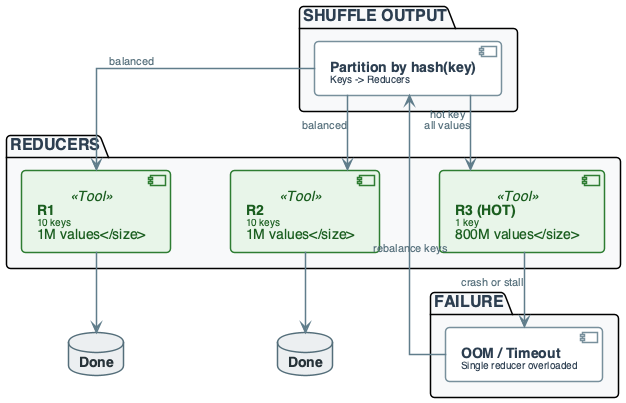

The diagram above was rendered by PlantUML. Its source (embedded in the PNG):
@startuml
'=================================================
' CANONICAL DIAGRAM TEMPLATE - DATA ENGINEERING
'=================================================

top to bottom direction
skinparam linetype ortho
skinparam shadowing false
skinparam roundcorner 8
skinparam handwritten false
skinparam nodesep 60
skinparam ranksep 40

'-------------------------
' FONT & GLOBAL STYLE
'-------------------------
skinparam defaultFontName "Segoe UI, Helvetica, sans-serif"
skinparam defaultFontSize 16
skinparam defaultFontColor #2C3E50

'-------------------------
' GENERIC BOX STYLE
'-------------------------
skinparam rectangle {
    BackgroundColor #F8F9FA
    BorderColor #90A4AE
    BorderThickness 2
    FontColor #263238
    FontSize 14
    FontStyle bold
    Padding 20
}

skinparam component {
    BackgroundColor #FFFFFF
    BorderColor #78909C
    BorderThickness 1.5
    FontSize 14
    Padding 12
}

skinparam database {
    BackgroundColor #ECEFF1
    BorderColor #546E7A
    BorderThickness 1.5
    FontSize 14
    FontColor #263238
}

skinparam arrow {
    Color #607D8B
    Thickness 1.5
    FontSize 11
    FontColor #546E7A
}

'-------------------------
' SEMANTIC STEREOTYPES
'-------------------------
skinparam component<<UI>> {
    BorderColor #8E24AA
    BackgroundColor #F3E5F5
    FontColor #4A148C
}

skinparam component<<Agent>> {
    BorderColor #0288D1
    BackgroundColor #E1F5FE
    FontColor #01579B
}

skinparam component<<Tool>> {
    BorderColor #2E7D32
    BackgroundColor #E8F5E9
    FontColor #1B5E20
}

skinparam component<<Config>> {
    BorderColor #F57C00
    BackgroundColor #FFF3E0
    FontColor #E65100
}

skinparam component<<Bad>> {
    BorderColor #C62828
    BackgroundColor #FFEBEE
    FontColor #B71C1C
}

skinparam component<<V1>> {
    BorderColor #F57C00
    BackgroundColor #FFF3E0
    FontColor #E65100
}

skinparam component<<V2>> {
    BorderColor #2E7D32
    BackgroundColor #E8F5E9
    FontColor #1B5E20
}

skinparam component<<up>> {
    BackgroundColor #E8F5E9
    BorderColor #2E7D32
}

skinparam component<<down>> {
    BackgroundColor #FFEBEE
    BorderColor #C62828
}

skinparam database<<up>> {
    BackgroundColor #E8F5E9
    BorderColor #2E7D32
}

skinparam database<<down>> {
    BackgroundColor #FFEBEE
    BorderColor #C62828
}

skinparam component<<success>> {
    BackgroundColor #E8F5E9
    BorderColor #2E7D32
}

skinparam component<<failure>> {
    BackgroundColor #FFEBEE
    BorderColor #C62828
}

'=================================================

' FAILURE: DATA SKEW (HOT KEY -> ONE REDUCER)
package "SHUFFLE OUTPUT" #F8F9FA {
    component "**Partition by hash(key)**\n<size:10>Keys -> Reducers</size>" as PART
}

package "REDUCERS" #F8F9FA {
    component "**R1**\n<size:10>10 keys\n1M values</size>" as R1 <<Tool>>
    component "**R2**\n<size:10>10 keys\n1M values</size>" as R2 <<Tool>>
    component "**R3 (HOT)**\n<size:10>1 key\n800M values</size>" as R3 <<Tool>>
}

package "FAILURE" #F8F9FA {
    component "**OOM / Timeout**\n<size:10>Single reducer overloaded</size>" as FAIL
}

database "**Done**" as D1
database "**Done**" as D2

PART --> R1 : "balanced"
PART --> R2 : "balanced"
PART --> R3 : "hot key\nall values"

R1 --> D1
R2 --> D2
R3 --> FAIL : "crash or stall"
FAIL --> PART : "rebalance keys"

@enduml